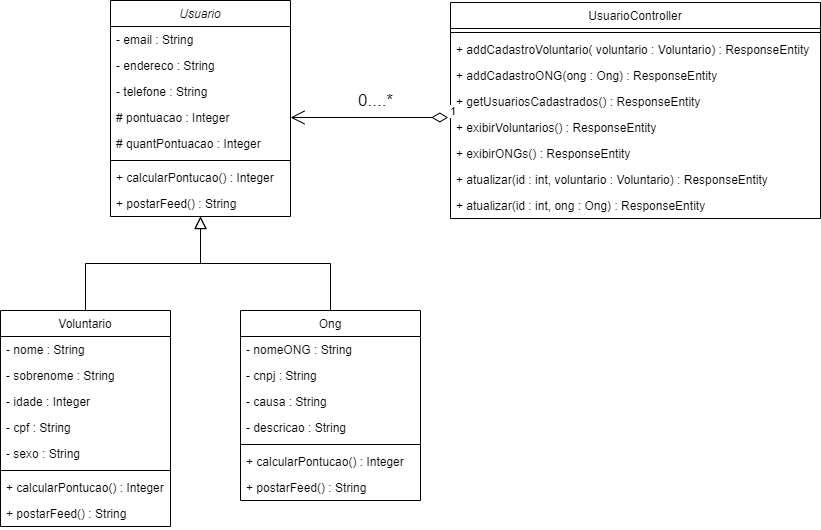

The diagram above was exported from draw.io. Its source (the exported page's mxGraphModel, read from the mxfile embedded in the PNG):
<mxGraphModel dx="1021" dy="472" grid="1" gridSize="10" guides="1" tooltips="1" connect="1" arrows="1" fold="1" page="1" pageScale="1" pageWidth="827" pageHeight="1169" math="0" shadow="0">
  <root>
    <mxCell id="WIyWlLk6GJQsqaUBKTNV-0" />
    <mxCell id="WIyWlLk6GJQsqaUBKTNV-1" parent="WIyWlLk6GJQsqaUBKTNV-0" />
    <mxCell id="zkfFHV4jXpPFQw0GAbJ--0" value="Usuario" style="swimlane;fontStyle=2;align=center;verticalAlign=top;childLayout=stackLayout;horizontal=1;startSize=26;horizontalStack=0;resizeParent=1;resizeLast=0;collapsible=1;marginBottom=0;rounded=0;shadow=0;strokeWidth=1;" parent="WIyWlLk6GJQsqaUBKTNV-1" vertex="1">
      <mxGeometry x="220" y="120" width="180" height="216" as="geometry">
        <mxRectangle x="230" y="140" width="160" height="26" as="alternateBounds" />
      </mxGeometry>
    </mxCell>
    <mxCell id="zkfFHV4jXpPFQw0GAbJ--1" value="- email : String" style="text;align=left;verticalAlign=top;spacingLeft=4;spacingRight=4;overflow=hidden;rotatable=0;points=[[0,0.5],[1,0.5]];portConstraint=eastwest;" parent="zkfFHV4jXpPFQw0GAbJ--0" vertex="1">
      <mxGeometry y="26" width="180" height="26" as="geometry" />
    </mxCell>
    <mxCell id="zkfFHV4jXpPFQw0GAbJ--2" value="- endereco : String" style="text;align=left;verticalAlign=top;spacingLeft=4;spacingRight=4;overflow=hidden;rotatable=0;points=[[0,0.5],[1,0.5]];portConstraint=eastwest;rounded=0;shadow=0;html=0;" parent="zkfFHV4jXpPFQw0GAbJ--0" vertex="1">
      <mxGeometry y="52" width="180" height="26" as="geometry" />
    </mxCell>
    <mxCell id="zkfFHV4jXpPFQw0GAbJ--3" value="- telefone : String" style="text;align=left;verticalAlign=top;spacingLeft=4;spacingRight=4;overflow=hidden;rotatable=0;points=[[0,0.5],[1,0.5]];portConstraint=eastwest;rounded=0;shadow=0;html=0;" parent="zkfFHV4jXpPFQw0GAbJ--0" vertex="1">
      <mxGeometry y="78" width="180" height="26" as="geometry" />
    </mxCell>
    <mxCell id="lp0nTiFzYNUOAEOL8FE1-0" value="# pontuacao : Integer" style="text;strokeColor=none;fillColor=none;align=left;verticalAlign=top;spacingLeft=4;spacingRight=4;overflow=hidden;rotatable=0;points=[[0,0.5],[1,0.5]];portConstraint=eastwest;" vertex="1" parent="zkfFHV4jXpPFQw0GAbJ--0">
      <mxGeometry y="104" width="180" height="26" as="geometry" />
    </mxCell>
    <mxCell id="lp0nTiFzYNUOAEOL8FE1-1" value="# quantPontuacao : Integer" style="text;strokeColor=none;fillColor=none;align=left;verticalAlign=top;spacingLeft=4;spacingRight=4;overflow=hidden;rotatable=0;points=[[0,0.5],[1,0.5]];portConstraint=eastwest;" vertex="1" parent="zkfFHV4jXpPFQw0GAbJ--0">
      <mxGeometry y="130" width="180" height="26" as="geometry" />
    </mxCell>
    <mxCell id="zkfFHV4jXpPFQw0GAbJ--4" value="" style="line;html=1;strokeWidth=1;align=left;verticalAlign=middle;spacingTop=-1;spacingLeft=3;spacingRight=3;rotatable=0;labelPosition=right;points=[];portConstraint=eastwest;" parent="zkfFHV4jXpPFQw0GAbJ--0" vertex="1">
      <mxGeometry y="156" width="180" height="8" as="geometry" />
    </mxCell>
    <mxCell id="zkfFHV4jXpPFQw0GAbJ--5" value="+ calcularPontucao() : Integer" style="text;align=left;verticalAlign=top;spacingLeft=4;spacingRight=4;overflow=hidden;rotatable=0;points=[[0,0.5],[1,0.5]];portConstraint=eastwest;" parent="zkfFHV4jXpPFQw0GAbJ--0" vertex="1">
      <mxGeometry y="164" width="180" height="26" as="geometry" />
    </mxCell>
    <mxCell id="lp0nTiFzYNUOAEOL8FE1-3" value="+ postarFeed() : String" style="text;strokeColor=none;fillColor=none;align=left;verticalAlign=top;spacingLeft=4;spacingRight=4;overflow=hidden;rotatable=0;points=[[0,0.5],[1,0.5]];portConstraint=eastwest;" vertex="1" parent="zkfFHV4jXpPFQw0GAbJ--0">
      <mxGeometry y="190" width="180" height="26" as="geometry" />
    </mxCell>
    <mxCell id="zkfFHV4jXpPFQw0GAbJ--12" value="" style="endArrow=block;endSize=10;endFill=0;shadow=0;strokeWidth=1;rounded=0;edgeStyle=elbowEdgeStyle;elbow=vertical;" parent="WIyWlLk6GJQsqaUBKTNV-1" source="zkfFHV4jXpPFQw0GAbJ--6" target="zkfFHV4jXpPFQw0GAbJ--0" edge="1">
      <mxGeometry width="160" relative="1" as="geometry">
        <mxPoint x="200" y="203" as="sourcePoint" />
        <mxPoint x="200" y="203" as="targetPoint" />
      </mxGeometry>
    </mxCell>
    <mxCell id="zkfFHV4jXpPFQw0GAbJ--16" value="" style="endArrow=block;endSize=10;endFill=0;shadow=0;strokeWidth=1;rounded=0;edgeStyle=elbowEdgeStyle;elbow=vertical;" parent="WIyWlLk6GJQsqaUBKTNV-1" source="zkfFHV4jXpPFQw0GAbJ--13" target="zkfFHV4jXpPFQw0GAbJ--0" edge="1">
      <mxGeometry width="160" relative="1" as="geometry">
        <mxPoint x="210" y="373" as="sourcePoint" />
        <mxPoint x="310" y="271" as="targetPoint" />
      </mxGeometry>
    </mxCell>
    <mxCell id="zkfFHV4jXpPFQw0GAbJ--17" value="UsuarioController" style="swimlane;fontStyle=0;align=center;verticalAlign=top;childLayout=stackLayout;horizontal=1;startSize=26;horizontalStack=0;resizeParent=1;resizeLast=0;collapsible=1;marginBottom=0;rounded=0;shadow=0;strokeWidth=1;" parent="WIyWlLk6GJQsqaUBKTNV-1" vertex="1">
      <mxGeometry x="560" y="122" width="370" height="216" as="geometry">
        <mxRectangle x="550" y="140" width="160" height="26" as="alternateBounds" />
      </mxGeometry>
    </mxCell>
    <mxCell id="zkfFHV4jXpPFQw0GAbJ--23" value="" style="line;html=1;strokeWidth=1;align=left;verticalAlign=middle;spacingTop=-1;spacingLeft=3;spacingRight=3;rotatable=0;labelPosition=right;points=[];portConstraint=eastwest;" parent="zkfFHV4jXpPFQw0GAbJ--17" vertex="1">
      <mxGeometry y="26" width="370" height="8" as="geometry" />
    </mxCell>
    <mxCell id="zkfFHV4jXpPFQw0GAbJ--24" value="+ addCadastroVoluntario( voluntario : Voluntario) : ResponseEntity" style="text;align=left;verticalAlign=top;spacingLeft=4;spacingRight=4;overflow=hidden;rotatable=0;points=[[0,0.5],[1,0.5]];portConstraint=eastwest;" parent="zkfFHV4jXpPFQw0GAbJ--17" vertex="1">
      <mxGeometry y="34" width="370" height="26" as="geometry" />
    </mxCell>
    <mxCell id="zkfFHV4jXpPFQw0GAbJ--25" value="+ addCadastroONG(ong : Ong) : ResponseEntity" style="text;align=left;verticalAlign=top;spacingLeft=4;spacingRight=4;overflow=hidden;rotatable=0;points=[[0,0.5],[1,0.5]];portConstraint=eastwest;" parent="zkfFHV4jXpPFQw0GAbJ--17" vertex="1">
      <mxGeometry y="60" width="370" height="26" as="geometry" />
    </mxCell>
    <mxCell id="zkfFHV4jXpPFQw0GAbJ--21" value="+ getUsuariosCadastrados() : ResponseEntity" style="text;align=left;verticalAlign=top;spacingLeft=4;spacingRight=4;overflow=hidden;rotatable=0;points=[[0,0.5],[1,0.5]];portConstraint=eastwest;rounded=0;shadow=0;html=0;" parent="zkfFHV4jXpPFQw0GAbJ--17" vertex="1">
      <mxGeometry y="86" width="370" height="26" as="geometry" />
    </mxCell>
    <mxCell id="zkfFHV4jXpPFQw0GAbJ--22" value="+ exibirVoluntarios() : ResponseEntity" style="text;align=left;verticalAlign=top;spacingLeft=4;spacingRight=4;overflow=hidden;rotatable=0;points=[[0,0.5],[1,0.5]];portConstraint=eastwest;rounded=0;shadow=0;html=0;" parent="zkfFHV4jXpPFQw0GAbJ--17" vertex="1">
      <mxGeometry y="112" width="370" height="26" as="geometry" />
    </mxCell>
    <mxCell id="lp0nTiFzYNUOAEOL8FE1-18" value="+ exibirONGs() : ResponseEntity" style="text;align=left;verticalAlign=top;spacingLeft=4;spacingRight=4;overflow=hidden;rotatable=0;points=[[0,0.5],[1,0.5]];portConstraint=eastwest;rounded=0;shadow=0;html=0;" vertex="1" parent="zkfFHV4jXpPFQw0GAbJ--17">
      <mxGeometry y="138" width="370" height="26" as="geometry" />
    </mxCell>
    <mxCell id="lp0nTiFzYNUOAEOL8FE1-19" value="+ atualizar(id : int, voluntario : Voluntario) : ResponseEntity" style="text;align=left;verticalAlign=top;spacingLeft=4;spacingRight=4;overflow=hidden;rotatable=0;points=[[0,0.5],[1,0.5]];portConstraint=eastwest;rounded=0;shadow=0;html=0;" vertex="1" parent="zkfFHV4jXpPFQw0GAbJ--17">
      <mxGeometry y="164" width="370" height="26" as="geometry" />
    </mxCell>
    <mxCell id="lp0nTiFzYNUOAEOL8FE1-20" value="+ atualizar(id : int, ong : Ong) : ResponseEntity" style="text;align=left;verticalAlign=top;spacingLeft=4;spacingRight=4;overflow=hidden;rotatable=0;points=[[0,0.5],[1,0.5]];portConstraint=eastwest;rounded=0;shadow=0;html=0;" vertex="1" parent="zkfFHV4jXpPFQw0GAbJ--17">
      <mxGeometry y="190" width="370" height="26" as="geometry" />
    </mxCell>
    <mxCell id="lp0nTiFzYNUOAEOL8FE1-15" value="1" style="endArrow=open;html=1;endSize=12;startArrow=diamondThin;startSize=14;startFill=0;edgeStyle=orthogonalEdgeStyle;align=left;verticalAlign=bottom;entryX=1;entryY=0.5;entryDx=0;entryDy=0;exitX=-0.006;exitY=0.115;exitDx=0;exitDy=0;exitPerimeter=0;" edge="1" parent="WIyWlLk6GJQsqaUBKTNV-1" source="zkfFHV4jXpPFQw0GAbJ--22" target="lp0nTiFzYNUOAEOL8FE1-0">
      <mxGeometry x="-1" y="3" relative="1" as="geometry">
        <mxPoint x="530" y="237" as="sourcePoint" />
        <mxPoint x="580" y="330" as="targetPoint" />
      </mxGeometry>
    </mxCell>
    <mxCell id="lp0nTiFzYNUOAEOL8FE1-16" value="&lt;font style=&quot;font-size: 17px&quot;&gt;0....*&lt;/font&gt;" style="text;html=1;align=center;verticalAlign=middle;resizable=0;points=[];autosize=1;" vertex="1" parent="WIyWlLk6GJQsqaUBKTNV-1">
      <mxGeometry x="460" y="210" width="50" height="20" as="geometry" />
    </mxCell>
    <mxCell id="zkfFHV4jXpPFQw0GAbJ--6" value="Voluntario" style="swimlane;fontStyle=0;align=center;verticalAlign=top;childLayout=stackLayout;horizontal=1;startSize=26;horizontalStack=0;resizeParent=1;resizeLast=0;collapsible=1;marginBottom=0;rounded=0;shadow=0;strokeWidth=1;" parent="WIyWlLk6GJQsqaUBKTNV-1" vertex="1">
      <mxGeometry x="110" y="430" width="170" height="216" as="geometry">
        <mxRectangle x="130" y="380" width="160" height="26" as="alternateBounds" />
      </mxGeometry>
    </mxCell>
    <mxCell id="zkfFHV4jXpPFQw0GAbJ--7" value="- nome : String" style="text;align=left;verticalAlign=top;spacingLeft=4;spacingRight=4;overflow=hidden;rotatable=0;points=[[0,0.5],[1,0.5]];portConstraint=eastwest;" parent="zkfFHV4jXpPFQw0GAbJ--6" vertex="1">
      <mxGeometry y="26" width="170" height="26" as="geometry" />
    </mxCell>
    <mxCell id="zkfFHV4jXpPFQw0GAbJ--8" value="- sobrenome : String" style="text;align=left;verticalAlign=top;spacingLeft=4;spacingRight=4;overflow=hidden;rotatable=0;points=[[0,0.5],[1,0.5]];portConstraint=eastwest;rounded=0;shadow=0;html=0;" parent="zkfFHV4jXpPFQw0GAbJ--6" vertex="1">
      <mxGeometry y="52" width="170" height="26" as="geometry" />
    </mxCell>
    <mxCell id="lp0nTiFzYNUOAEOL8FE1-10" value="- idade : Integer" style="text;align=left;verticalAlign=top;spacingLeft=4;spacingRight=4;overflow=hidden;rotatable=0;points=[[0,0.5],[1,0.5]];portConstraint=eastwest;" vertex="1" parent="zkfFHV4jXpPFQw0GAbJ--6">
      <mxGeometry y="78" width="170" height="26" as="geometry" />
    </mxCell>
    <mxCell id="lp0nTiFzYNUOAEOL8FE1-8" value="- cpf : String" style="text;align=left;verticalAlign=top;spacingLeft=4;spacingRight=4;overflow=hidden;rotatable=0;points=[[0,0.5],[1,0.5]];portConstraint=eastwest;" vertex="1" parent="zkfFHV4jXpPFQw0GAbJ--6">
      <mxGeometry y="104" width="170" height="26" as="geometry" />
    </mxCell>
    <mxCell id="lp0nTiFzYNUOAEOL8FE1-9" value="- sexo : String" style="text;strokeColor=none;fillColor=none;align=left;verticalAlign=top;spacingLeft=4;spacingRight=4;overflow=hidden;rotatable=0;points=[[0,0.5],[1,0.5]];portConstraint=eastwest;" vertex="1" parent="zkfFHV4jXpPFQw0GAbJ--6">
      <mxGeometry y="130" width="170" height="26" as="geometry" />
    </mxCell>
    <mxCell id="zkfFHV4jXpPFQw0GAbJ--9" value="" style="line;html=1;strokeWidth=1;align=left;verticalAlign=middle;spacingTop=-1;spacingLeft=3;spacingRight=3;rotatable=0;labelPosition=right;points=[];portConstraint=eastwest;" parent="zkfFHV4jXpPFQw0GAbJ--6" vertex="1">
      <mxGeometry y="156" width="170" height="8" as="geometry" />
    </mxCell>
    <mxCell id="lp0nTiFzYNUOAEOL8FE1-5" value="+ calcularPontucao() : Integer" style="text;align=left;verticalAlign=top;spacingLeft=4;spacingRight=4;overflow=hidden;rotatable=0;points=[[0,0.5],[1,0.5]];portConstraint=eastwest;" vertex="1" parent="zkfFHV4jXpPFQw0GAbJ--6">
      <mxGeometry y="164" width="170" height="26" as="geometry" />
    </mxCell>
    <mxCell id="lp0nTiFzYNUOAEOL8FE1-4" value="+ postarFeed() : String" style="text;strokeColor=none;fillColor=none;align=left;verticalAlign=top;spacingLeft=4;spacingRight=4;overflow=hidden;rotatable=0;points=[[0,0.5],[1,0.5]];portConstraint=eastwest;" vertex="1" parent="zkfFHV4jXpPFQw0GAbJ--6">
      <mxGeometry y="190" width="170" height="26" as="geometry" />
    </mxCell>
    <mxCell id="zkfFHV4jXpPFQw0GAbJ--13" value="Ong" style="swimlane;fontStyle=0;align=center;verticalAlign=top;childLayout=stackLayout;horizontal=1;startSize=26;horizontalStack=0;resizeParent=1;resizeLast=0;collapsible=1;marginBottom=0;rounded=0;shadow=0;strokeWidth=1;" parent="WIyWlLk6GJQsqaUBKTNV-1" vertex="1">
      <mxGeometry x="350" y="430" width="180" height="190" as="geometry">
        <mxRectangle x="340" y="380" width="170" height="26" as="alternateBounds" />
      </mxGeometry>
    </mxCell>
    <mxCell id="lp0nTiFzYNUOAEOL8FE1-11" value="- nomeONG : String" style="text;align=left;verticalAlign=top;spacingLeft=4;spacingRight=4;overflow=hidden;rotatable=0;points=[[0,0.5],[1,0.5]];portConstraint=eastwest;" vertex="1" parent="zkfFHV4jXpPFQw0GAbJ--13">
      <mxGeometry y="26" width="180" height="26" as="geometry" />
    </mxCell>
    <mxCell id="lp0nTiFzYNUOAEOL8FE1-12" value="- cnpj : String" style="text;align=left;verticalAlign=top;spacingLeft=4;spacingRight=4;overflow=hidden;rotatable=0;points=[[0,0.5],[1,0.5]];portConstraint=eastwest;rounded=0;shadow=0;html=0;" vertex="1" parent="zkfFHV4jXpPFQw0GAbJ--13">
      <mxGeometry y="52" width="180" height="26" as="geometry" />
    </mxCell>
    <mxCell id="lp0nTiFzYNUOAEOL8FE1-13" value="- causa : String" style="text;align=left;verticalAlign=top;spacingLeft=4;spacingRight=4;overflow=hidden;rotatable=0;points=[[0,0.5],[1,0.5]];portConstraint=eastwest;" vertex="1" parent="zkfFHV4jXpPFQw0GAbJ--13">
      <mxGeometry y="78" width="180" height="26" as="geometry" />
    </mxCell>
    <mxCell id="lp0nTiFzYNUOAEOL8FE1-14" value="- descricao : String" style="text;align=left;verticalAlign=top;spacingLeft=4;spacingRight=4;overflow=hidden;rotatable=0;points=[[0,0.5],[1,0.5]];portConstraint=eastwest;" vertex="1" parent="zkfFHV4jXpPFQw0GAbJ--13">
      <mxGeometry y="104" width="180" height="26" as="geometry" />
    </mxCell>
    <mxCell id="zkfFHV4jXpPFQw0GAbJ--15" value="" style="line;html=1;strokeWidth=1;align=left;verticalAlign=middle;spacingTop=-1;spacingLeft=3;spacingRight=3;rotatable=0;labelPosition=right;points=[];portConstraint=eastwest;" parent="zkfFHV4jXpPFQw0GAbJ--13" vertex="1">
      <mxGeometry y="130" width="180" height="8" as="geometry" />
    </mxCell>
    <mxCell id="lp0nTiFzYNUOAEOL8FE1-6" value="+ calcularPontucao() : Integer" style="text;align=left;verticalAlign=top;spacingLeft=4;spacingRight=4;overflow=hidden;rotatable=0;points=[[0,0.5],[1,0.5]];portConstraint=eastwest;" vertex="1" parent="zkfFHV4jXpPFQw0GAbJ--13">
      <mxGeometry y="138" width="180" height="26" as="geometry" />
    </mxCell>
    <mxCell id="lp0nTiFzYNUOAEOL8FE1-7" value="+ postarFeed() : String" style="text;strokeColor=none;fillColor=none;align=left;verticalAlign=top;spacingLeft=4;spacingRight=4;overflow=hidden;rotatable=0;points=[[0,0.5],[1,0.5]];portConstraint=eastwest;" vertex="1" parent="zkfFHV4jXpPFQw0GAbJ--13">
      <mxGeometry y="164" width="180" height="26" as="geometry" />
    </mxCell>
  </root>
</mxGraphModel>